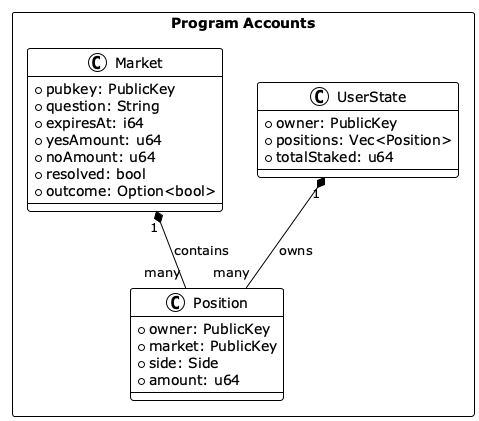

The diagram above was rendered by PlantUML. Its source (embedded in the PNG):
@startuml
!theme plain
skinparam packageStyle rectangle

package "Program Accounts" {
    class Market {
        + pubkey: PublicKey
        + question: String
        + expiresAt: i64
        + yesAmount: u64
        + noAmount: u64
        + resolved: bool
        + outcome: Option<bool>
    }

    class Position {
        + owner: PublicKey
        + market: PublicKey
        + side: Side
        + amount: u64
    }

    class UserState {
        + owner: PublicKey
        + positions: Vec<Position>
        + totalStaked: u64
    }
}

Market "1" *-- "many" Position : contains
UserState "1" *-- "many" Position : owns
@enduml